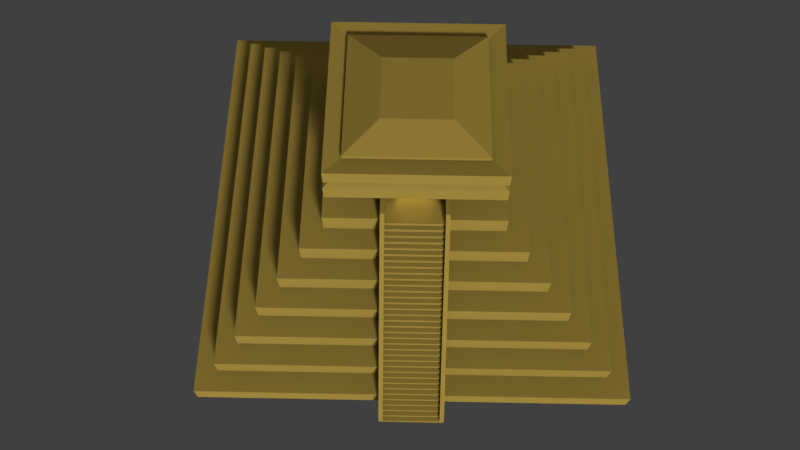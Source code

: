 # Source: Mayan_Pyramide.blend  (saved by Blender 2.79.0; exported with 4.5.12 LTS)
import bpy
from mathutils import Matrix  # noqa: F401  (used for matrix-valued properties, if any)

bpy.ops.wm.read_factory_settings(use_empty=True)
scene = bpy.context.scene
scene.name = 'Scene'

# ---- collections
col_collection_1 = bpy.data.collections.new('Collection 1'); scene.collection.children.link(col_collection_1)

# ---- materials (node trees are filled in below, after node groups)
mat_pyramid = bpy.data.materials.new('Pyramid')
mat_pyramid.alpha_threshold = 0.0
mat_pyramid.roughness = 0.5
mat_pyramid.line_color = (0.0, 0.0, 0.0, 1.0)

# ---- material node trees
mat_pyramid.use_nodes = True; mat_pyramid.node_tree.nodes.clear()
_N = mat_pyramid.node_tree.nodes; _L = mat_pyramid.node_tree.links
n0 = _N.new('ShaderNodeOutputMaterial'); n0.name = 'Material Output'; n0.location = (300, 300)
n1 = _N.new('ShaderNodeBsdfDiffuse'); n1.name = 'Diffuse BSDF'; n1.location = (10, 300)
n1.inputs[0].default_value = (1.0, 0.6905, 0.1305, 1.0)
_L.new(n1.outputs[0], n0.inputs[0])
n0.is_active_output = True

# ---- world
world_world = bpy.data.worlds.new('World'); scene.world = world_world
world_world.color = (0.05088, 0.05088, 0.05088)
world_world.use_sun_shadow = False
world_world.sun_shadow_jitter_overblur = 0.0
world_world.cycles.sampling_method = 'MANUAL'

# ---- cameras
cam_camera = bpy.data.cameras.new('Camera')
cam_camera.clip_end = 100.0
cam_camera.lens = 35.0
cam_camera.sensor_width = 32.0
cam_camera.sensor_height = 18.0
cam_camera.ortho_scale = 7.314
cam_camera.dof.focus_distance = 0.0

# ---- lights
light_sun = bpy.data.lights.new('Sun', 'AREA')
light_sun.color = (1.0, 0.8082, 0.3694)
light_sun.transmission_factor = 0.0
light_sun.energy = 628.3
light_sun.shadow_buffer_clip_start = 0.5
light_sun.shadow_soft_size = 5.0
light_sun.shadow_maximum_resolution = 0.006
light_sun.use_absolute_resolution = True
light_sun.size = 5.0
light_sun.size_y = 0.1
light_lamp = bpy.data.lights.new('Lamp', 'SUN')
light_lamp.transmission_factor = 0.0
light_lamp.cutoff_distance = 30.0
light_lamp.angle = 0.1993
light_lamp.energy = 1.0
light_lamp.shadow_buffer_clip_start = 1.001
light_lamp.shadow_soft_size = 0.1
light_lamp.shadow_cascade_max_distance = 1000.0

# ---- meshes
me_cube_001 = bpy.data.meshes.new('Cube.001')
me_cube_001.from_pydata([(-1.3, -11.0, 9.537e-07), (-1.3, -10.8, 0.2), (-1.3, -11.0, 0.2), (1.3, -11.0, 9.537e-07), (1.3, -10.8, 0.2), (1.3, -11.0, 0.2), (-1.3, -10.6, 0.4), (-1.3, -10.8, 0.4), (1.3, -10.6, 0.4), (1.3, -10.8, 0.4), (-1.3, -10.4, 0.6), (-1.3, -10.6, 0.6), (1.3, -10.4, 0.6), (1.3, -10.6, 0.6), (-1.3, -10.2, 0.8), (-1.3, -10.4, 0.8), (1.3, -10.2, 0.8), (1.3, -10.4, 0.8), (-1.3, -10.2, 1.0), (1.3, -10.2, 1.0), (-1.3, -10.0, 1.0), (-1.3, -9.8, 1.2), (-1.3, -10.0, 1.2), (1.3, -10.0, 1.0), (1.3, -9.8, 1.2), (1.3, -10.0, 1.2), (-1.3, -9.6, 1.4), (-1.3, -9.8, 1.4), (1.3, -9.6, 1.4), (1.3, -9.8, 1.4), (-1.3, -9.4, 1.6), (-1.3, -9.6, 1.6), (1.3, -9.4, 1.6), (1.3, -9.6, 1.6), (-1.3, -9.2, 1.8), (-1.3, -9.4, 1.8), (1.3, -9.2, 1.8), (1.3, -9.4, 1.8), (-1.3, -9.0, 2.0), (-1.3, -9.2, 2.0), (1.3, -9.0, 2.0), (1.3, -9.2, 2.0), (-1.3, -8.8, 2.2), (-1.3, -9.0, 2.2), (1.3, -8.8, 2.2), (1.3, -9.0, 2.2), (-1.3, -8.6, 2.4), (-1.3, -8.8, 2.4), (1.3, -8.6, 2.4), (1.3, -8.8, 2.4), (-1.3, -8.4, 2.6), (-1.3, -8.6, 2.6), (1.3, -8.4, 2.6), (1.3, -8.6, 2.6), (-1.3, -8.2, 2.8), (-1.3, -8.4, 2.8), (1.3, -8.2, 2.8), (1.3, -8.4, 2.8), (-1.3, -8.0, 3.0), (-1.3, -8.2, 3.0), (1.3, -8.0, 3.0), (1.3, -8.2, 3.0), (-1.3, -7.8, 3.2), (-1.3, -8.0, 3.2), (1.3, -7.8, 3.2), (1.3, -8.0, 3.2), (-1.3, -7.6, 3.4), (-1.3, -7.8, 3.4), (1.3, -7.6, 3.4), (1.3, -7.8, 3.4), (-1.3, -7.4, 3.6), (-1.3, -7.6, 3.6), (1.3, -7.4, 3.6), (1.3, -7.6, 3.6), (-1.3, -7.2, 3.8), (-1.3, -7.4, 3.8), (1.3, -7.2, 3.8), (1.3, -7.4, 3.8), (-1.3, -7.2, 4.0), (1.3, -7.2, 4.0), (-1.3, -7.0, 4.0), (-1.3, -7.0, 4.2), (1.3, -7.0, 4.0), (1.3, -7.0, 4.2), (-1.3, -6.8, 4.2), (-1.3, -6.8, 4.4), (1.3, -6.8, 4.2), (1.3, -6.8, 4.4), (-1.3, -6.6, 4.4), (-1.3, -6.6, 4.6), (1.3, -6.6, 4.4), (1.3, -6.6, 4.6), (-1.3, -6.4, 4.6), (-1.3, -6.4, 4.8), (1.3, -6.4, 4.6), (1.3, -6.4, 4.8), (-1.3, -6.2, 4.8), (-1.3, -6.2, 5.0), (1.3, -6.2, 4.8), (1.3, -6.2, 5.0), (-1.3, -6.0, 5.0), (-1.3, -6.0, 5.2), (1.3, -6.0, 5.0), (1.3, -6.0, 5.2), (-1.3, -5.8, 5.2), (-1.3, -5.8, 5.4), (1.3, -5.8, 5.2), (1.3, -5.8, 5.4), (-1.3, -5.6, 5.4), (-1.3, -5.6, 5.6), (1.3, -5.6, 5.4), (1.3, -5.6, 5.6), (-1.3, -5.4, 5.6), (-1.3, -5.4, 5.8), (1.3, -5.4, 5.6), (1.3, -5.4, 5.8), (-1.3, -5.2, 5.8), (-1.3, -5.2, 6.0), (1.3, -5.2, 5.8), (1.3, -5.2, 6.0), (-1.3, -5.0, 6.0), (-1.3, -5.0, 6.2), (1.3, -5.0, 6.0), (1.3, -5.0, 6.2), (-1.3, -4.8, 6.2), (-1.3, -4.8, 6.4), (1.3, -4.8, 6.2), (1.3, -4.8, 6.4), (-1.3, -4.6, 6.4), (-1.3, -4.6, 6.6), (1.3, -4.6, 6.4), (1.3, -4.6, 6.6), (-1.3, -4.4, 6.6), (-1.3, -4.4, 6.8), (1.3, -4.4, 6.6), (1.3, -4.4, 6.8), (-1.3, -4.2, 6.8), (-1.3, -4.0, 7.0), (-1.3, -4.2, 7.0), (1.3, -4.2, 6.8), (1.3, -4.0, 7.0), (1.3, -4.2, 7.0), (10.0, 10.0, 0.0), (10.0, -10.0, 0.0), (-10.0, -10.0, 0.0), (-10.0, 10.0, 0.0), (9.0, 9.0, 1.0), (9.0, -9.0, 1.0), (-9.0, -9.0, 1.0), (-9.0, 9.0, 1.0), (10.0, 10.0, 1.0), (10.0, -10.0, 1.0), (-10.0, 10.0, 1.0), (-10.0, -10.0, 1.0), (8.0, 8.0, 2.0), (8.0, -8.0, 2.0), (-8.0, 8.0, 2.0), (-8.0, -8.0, 2.0), (9.0, 9.0, 2.0), (9.0, -9.0, 2.0), (-9.0, 9.0, 2.0), (-9.0, -9.0, 2.0), (7.0, 7.0, 3.0), (7.0, -7.0, 3.0), (-7.0, 7.0, 3.0), (-7.0, -7.0, 3.0), (8.0, 8.0, 3.0), (8.0, -8.0, 3.0), (-8.0, 8.0, 3.0), (-8.0, -8.0, 3.0), (6.0, 6.0, 4.0), (6.0, -6.0, 4.0), (-6.0, 6.0, 4.0), (-6.0, -6.0, 4.0), (7.0, 7.0, 4.0), (7.0, -7.0, 4.0), (-7.0, 7.0, 4.0), (-7.0, -7.0, 4.0), (5.0, 5.0, 5.0), (5.0, -5.0, 5.0), (-5.0, 5.0, 5.0), (-5.0, -5.0, 5.0), (6.0, 6.0, 5.0), (6.0, -6.0, 5.0), (-6.0, 6.0, 5.0), (-6.0, -6.0, 5.0), (4.0, 4.0, 6.0), (4.0, -4.0, 6.0), (-4.0, 4.0, 6.0), (-4.0, -4.0, 6.0), (5.0, 5.0, 6.0), (5.0, -5.0, 6.0), (-5.0, 5.0, 6.0), (-5.0, -5.0, 6.0), (3.0, 3.0, 7.0), (3.0, -3.0, 7.0), (-3.0, 3.0, 7.0), (-3.0, -3.0, 7.0), (4.0, 4.0, 7.0), (4.0, -4.0, 7.0), (-4.0, 4.0, 7.0), (-4.0, -4.0, 7.0), (3.0, 3.0, 10.5), (3.0, -3.0, 10.5), (-3.0, 3.0, 10.5), (-3.0, -3.0, 10.5), (1.5, 3.0, 10.5), (-1.5, 3.0, 10.5), (-1.5, -3.0, 7.0), (1.5, 4.0, 6.0), (-1.5, 4.0, 6.0), (1.5, 4.0, 7.0), (-1.5, 4.0, 7.0), (1.5, 3.0, 7.0), (-1.5, -8.0, 3.0), (1.5, -9.0, 1.0), (-1.5, -8.0, 2.0), (1.5, 9.0, 2.0), (-1.5, 5.0, 5.0), (1.5, 6.0, 5.0), (-1.5, 6.0, 5.0), (1.5, -6.0, 4.0), (-1.5, -5.0, 6.0), (1.5, -5.0, 6.0), (-1.5, 7.0, 4.0), (1.5, -5.0, 5.0), (-1.5, -9.0, 2.0), (1.5, -8.0, 2.0), (-1.5, -9.0, 1.0), (1.5, 8.0, 3.0), (-1.5, -7.0, 4.0), (1.5, -7.0, 4.0), (-1.5, -6.0, 4.0), (1.5, -7.0, 3.0), (-1.5, -10.0, 1.0), (1.5, 10.0, 1.0), (-1.5, -10.0, 0.0), (1.5, 10.0, 0.0), (1.5, -3.0, 10.5), (-1.5, -3.0, 10.5), (-1.5, 3.0, 7.0), (1.5, -4.0, 6.0), (-1.5, -4.0, 6.0), (1.5, -4.0, 7.0), (-1.5, -4.0, 7.0), (1.5, -3.0, 7.0), (-1.5, 8.0, 3.0), (1.5, 9.0, 1.0), (-1.5, 8.0, 2.0), (1.5, -9.0, 2.0), (-1.5, -5.0, 5.0), (1.5, -6.0, 5.0), (-1.5, -6.0, 5.0), (1.5, 6.0, 4.0), (-1.5, 5.0, 6.0), (1.5, 5.0, 6.0), (-1.5, -7.0, 3.0), (1.5, 5.0, 5.0), (-1.5, 9.0, 2.0), (1.5, 8.0, 2.0), (-1.5, 9.0, 1.0), (1.5, -8.0, 3.0), (-1.5, 7.0, 3.0), (1.5, 7.0, 4.0), (-1.5, 6.0, 4.0), (1.5, 7.0, 3.0), (-1.5, 10.0, 1.0), (1.5, -10.0, 1.0), (-1.5, 10.0, 0.0), (1.5, -10.0, 0.0), (1.5, -11.0, 9.537e-07), (-1.5, -11.0, 9.537e-07), (1.5, -11.0, 0.5), (1.5, -4.0, 7.5), (-1.5, -11.0, 0.5), (-1.5, -4.0, 7.5), (1.3, -11.0, 0.5), (1.3, -4.0, 7.5), (-1.3, -11.0, 0.5), (-1.3, -4.0, 7.5), (1.3, -3.0, 7.0), (-1.3, -3.0, 7.0), (1.5, -3.0, 7.5), (1.3, -3.0, 7.5), (-1.3, -3.0, 7.5), (-1.5, -3.0, 7.5), (1.5, -3.0, 7.992), (1.898, -3.796, 8.498), (1.898, -3.796, 9.236), (1.5, -3.0, 9.742), (1.5, -3.0, 10.32), (-3.0, -3.0, 7.992), (-3.796, -3.796, 8.498), (-3.796, -3.796, 9.236), (-3.0, -3.0, 9.742), (-3.0, -3.0, 10.32), (-3.0, 3.0, 10.32), (-3.0, 3.0, 9.742), (-3.796, 3.796, 9.236), (-3.796, 3.796, 8.498), (-3.0, 3.0, 7.992), (3.0, 3.0, 10.32), (3.0, 3.0, 9.742), (3.796, 3.796, 9.236), (3.796, 3.796, 8.498), (3.0, 3.0, 7.992), (3.0, -3.0, 7.992), (3.796, -3.796, 8.498), (3.796, -3.796, 9.236), (3.0, -3.0, 9.742), (3.0, -3.0, 10.32), (1.5, 3.0, 7.992), (1.898, 3.796, 8.498), (1.898, 3.796, 9.236), (1.5, 3.0, 9.742), (1.5, 3.0, 10.32), (-1.5, -3.0, 7.992), (-1.898, -3.796, 8.498), (-1.898, -3.796, 9.236), (-1.5, -3.0, 9.742), (-1.5, -3.0, 10.32), (-1.5, 3.0, 7.992), (-1.898, 3.796, 8.498), (-1.898, 3.796, 9.236), (-1.5, 3.0, 9.742), (-1.5, 3.0, 10.32), (1.875, -3.75, 9.669), (1.875, -3.75, 10.4), (-3.75, -3.75, 9.669), (-3.75, -3.75, 10.4), (-3.75, 3.75, 10.4), (-3.75, 3.75, 9.669), (3.75, 3.75, 10.4), (3.75, 3.75, 9.669), (3.75, -3.75, 9.669), (3.75, -3.75, 10.4), (1.875, 3.75, 9.669), (1.875, 3.75, 10.4), (-1.875, -3.75, 9.669), (-1.875, -3.75, 10.4), (-1.875, 3.75, 9.669), (-1.875, 3.75, 10.4), (1.5, -1.5, 10.95), (0.75, -1.5, 10.95), (0.75, 1.5, 10.95), (1.5, 1.5, 10.95), (-1.5, -1.5, 10.95), (-1.5, 1.5, 10.95), (-0.75, 1.5, 10.95), (-0.75, -1.5, 10.95), (-2.682e-06, -3.0, 7.0), (1.5, -3.0, 7.496), (-1.5, -3.0, 7.496), (-2.682e-06, -3.0, 7.992), (-0.75, -3.0, 7.0), (1.5, -3.0, 7.744), (-1.5, -3.0, 7.744), (-0.75, -3.0, 7.992), (0.75, -3.0, 7.0), (1.5, -3.0, 7.248), (-1.5, -3.0, 7.248), (0.75, -3.0, 7.992), (-0.75, -3.0, 7.496), (0.75, -3.0, 7.496), (0.75, -3.0, 7.248), (-0.75, -3.0, 7.248), (-0.75, -3.0, 7.744), (0.75, -3.0, 7.744), (0.75, -1.669e-06, 7.0), (-2.682e-06, -1.669e-06, 7.0), (0.75, -1.669e-06, 7.992), (-2.682e-06, -1.669e-06, 7.992), (-2.682e-06, -1.669e-06, 7.744), (-2.682e-06, -1.669e-06, 7.248), (-2.682e-06, -1.669e-06, 7.496), (0.75, -1.669e-06, 7.496), (-0.75, -1.669e-06, 7.0), (-0.75, -1.669e-06, 7.992), (-0.75, -1.669e-06, 7.496), (0.75, -1.669e-06, 7.248), (-0.75, -1.669e-06, 7.248), (-0.75, -1.669e-06, 7.744), (0.75, -1.669e-06, 7.744), (-2.682e-06, 1.15, 7.744), (-2.682e-06, 1.15, 7.992), (-2.682e-06, 1.15, 7.248), (-2.682e-06, 1.15, 7.496), (-2.682e-06, 1.15, 7.0), (-0.75, 1.15, 7.0), (-0.75, 1.15, 7.992), (-0.75, 1.15, 7.496), (-0.75, 1.15, 7.248), (-0.75, 1.15, 7.744), (-2.007, -1.669e-06, 7.248), (-2.007, -1.669e-06, 7.496), (-2.007, -1.669e-06, 7.0), (-2.007, 1.15, 7.992), (-2.007, -1.669e-06, 7.992), (-2.007, -1.669e-06, 7.744), (-2.007, 1.15, 7.744), (-2.007, 1.15, 7.248), (-2.007, 1.15, 7.496), (-2.007, 1.15, 7.0), (0.75, -0.5544, 7.496), (0.75, -0.5544, 7.744), (0.75, -0.5544, 7.992), (0.75, -3.0, 7.372), (0.75, -3.0, 7.124), (0.75, -3.0, 7.868), (0.75, -3.0, 7.62), (0.75, -1.669e-06, 7.372), (0.75, -1.669e-06, 7.124), (0.75, -1.669e-06, 7.868), (0.75, -1.669e-06, 7.62), (0.75, -0.5544, 7.248), (0.75, -0.5544, 7.0), (0.75, -0.5544, 7.124), (0.75, -0.5544, 7.372), (0.75, -0.5544, 7.868), (0.75, -0.5544, 7.62), (2.25, -0.5544, 7.992), (2.25, -1.669e-06, 7.992), (2.25, -1.669e-06, 7.372), (2.25, -1.669e-06, 7.496), (2.25, -1.669e-06, 7.124), (2.25, -1.669e-06, 7.248), (2.25, -1.669e-06, 7.868), (2.25, -1.669e-06, 7.62), (2.25, -1.669e-06, 7.744), (2.25, -0.5544, 7.0), (2.25, -1.669e-06, 7.0), (2.25, -0.5544, 7.496), (2.25, -0.5544, 7.744), (2.25, -0.5544, 7.248), (2.25, -0.5544, 7.124), (2.25, -0.5544, 7.372), (2.25, -0.5544, 7.868), (2.25, -0.5544, 7.62)], [], [(2, 0, 3, 5), (1, 2, 5, 4), (7, 1, 4, 9), (6, 7, 9, 8), (11, 6, 8, 13), (10, 11, 13, 12), (15, 10, 12, 17), (14, 15, 17, 16), (18, 14, 16, 19), (20, 18, 19, 23), (22, 20, 23, 25), (21, 22, 25, 24), (27, 21, 24, 29), (26, 27, 29, 28), (31, 26, 28, 33), (30, 31, 33, 32), (35, 30, 32, 37), (34, 35, 37, 36), (39, 34, 36, 41), (38, 39, 41, 40), (43, 38, 40, 45), (42, 43, 45, 44), (47, 42, 44, 49), (46, 47, 49, 48), (51, 46, 48, 53), (50, 51, 53, 52), (55, 50, 52, 57), (54, 55, 57, 56), (59, 54, 56, 61), (58, 59, 61, 60), (63, 58, 60, 65), (62, 63, 65, 64), (67, 62, 64, 69), (66, 67, 69, 68), (71, 66, 68, 73), (70, 71, 73, 72), (75, 70, 72, 77), (74, 75, 77, 76), (78, 74, 76, 79), (80, 78, 79, 82), (81, 80, 82, 83), (84, 81, 83, 86), (85, 84, 86, 87), (88, 85, 87, 90), (89, 88, 90, 91), (92, 89, 91, 94), (93, 92, 94, 95), (96, 93, 95, 98), (97, 96, 98, 99), (100, 97, 99, 102), (101, 100, 102, 103), (104, 101, 103, 106), (105, 104, 106, 107), (108, 105, 107, 110), (109, 108, 110, 111), (112, 109, 111, 114), (113, 112, 114, 115), (116, 113, 115, 118), (117, 116, 118, 119), (120, 117, 119, 122), (121, 120, 122, 123), (124, 121, 123, 126), (125, 124, 126, 127), (128, 125, 127, 130), (129, 128, 130, 131), (132, 129, 131, 134), (133, 132, 134, 135), (136, 133, 135, 139), (138, 136, 139, 141), (137, 138, 141, 140), (234, 153, 144, 236), (142, 150, 151, 143), (187, 241, 223, 191), (144, 153, 152, 145), (227, 155, 167, 261), (146, 147, 151, 150), (228, 148, 153, 234), (148, 149, 152, 153), (180, 218, 220, 184), (147, 146, 158, 159), (149, 148, 161, 160), (143, 269, 237, 142), (154, 155, 159, 158), (188, 210, 254, 192), (162, 265, 263, 174), (157, 156, 160, 161), (164, 165, 177, 176), (155, 227, 249, 159), (155, 154, 166, 167), (156, 157, 169, 168), (162, 163, 167, 166), (248, 259, 217, 258), (259, 248, 246, 229), (165, 164, 168, 169), (262, 265, 229, 246), (146, 247, 217, 158), (170, 253, 219, 182), (163, 162, 174, 175), (170, 171, 175, 174), (232, 173, 177, 230), (173, 172, 176, 177), (225, 179, 191, 223), (171, 170, 182, 183), (172, 173, 185, 184), (178, 179, 183, 182), (164, 262, 246, 168), (250, 181, 185, 252), (181, 180, 184, 185), (188, 189, 201, 200), (179, 178, 190, 191), (180, 181, 193, 192), (186, 209, 211, 198), (186, 187, 191, 190), (209, 186, 190, 255), (216, 157, 161, 226), (189, 188, 192, 193), (296, 295, 205, 204), (195, 245, 243, 199), (151, 267, 269, 143), (187, 186, 198, 199), (194, 195, 199, 198), (213, 194, 198, 211), (208, 197, 201, 244), (197, 196, 200, 201), (203, 202, 345, 342), (325, 296, 204, 207), (290, 310, 203, 238), (310, 301, 202, 203), (196, 240, 212, 200), (253, 264, 220, 219), (172, 264, 224, 176), (315, 325, 207, 206), (154, 259, 229, 166), (241, 187, 199, 243), (210, 188, 200, 212), (181, 250, 222, 193), (264, 253, 263, 224), (218, 180, 192, 254), (165, 256, 230, 177), (264, 172, 184, 220), (218, 257, 219, 220), (253, 170, 174, 263), (233, 163, 175, 231), (262, 164, 176, 224), (221, 171, 183, 251), (256, 165, 169, 214), (295, 320, 239, 205), (179, 225, 251, 183), (265, 162, 166, 229), (259, 154, 158, 217), (260, 149, 160, 258), (248, 156, 168, 246), (163, 233, 261, 167), (148, 228, 226, 161), (245, 358, 350, 354, 208, 244, 243), (320, 290, 238, 239), (260, 247, 235, 266), (142, 237, 235, 150), (242, 189, 193, 222), (189, 242, 244, 201), (257, 178, 182, 219), (236, 144, 145, 268), (247, 260, 258, 217), (242, 241, 243, 244), (157, 216, 214, 169), (215, 147, 159, 249), (247, 146, 150, 235), (237, 268, 266, 235), (268, 145, 152, 266), (147, 215, 267, 151), (209, 210, 212, 211), (206, 207, 348, 344), (210, 209, 255, 254), (269, 236, 268, 237), (301, 315, 206, 202), (156, 248, 258, 160), (178, 257, 255, 190), (240, 213, 211, 212), (265, 262, 224, 263), (173, 232, 252, 185), (171, 221, 231, 175), (257, 218, 254, 255), (205, 239, 349, 346), (149, 260, 266, 152), (269, 241, 243, 270), (271, 0, 278, 274), (242, 236, 271, 244), (236, 269, 270, 271), (270, 243, 273, 272), (140, 137, 0, 3), (272, 273, 277, 276), (275, 274, 278, 279), (0, 137, 279, 278), (3, 270, 272, 276), (244, 271, 274, 275), (273, 243, 245, 282), (279, 137, 281, 284), (140, 3, 276, 277), (281, 208, 285, 284), (245, 280, 283, 282), (275, 279, 284, 285), (140, 277, 283, 280), (277, 273, 282, 283), (137, 244, 208, 281), (243, 140, 280, 245), (244, 275, 285, 208), (194, 213, 311, 305), (305, 311, 312, 304), (304, 312, 313, 303), (303, 313, 314, 302), (309, 302, 333, 334), (367, 355, 286, 361, 408), (316, 357, 353, 361, 286, 287, 317), (317, 287, 288, 318), (318, 288, 289, 319), (319, 289, 326, 338), (197, 208, 360, 352, 356, 316, 291), (291, 316, 317, 292), (292, 317, 318, 293), (293, 318, 319, 294), (310, 290, 327, 335), (213, 240, 321, 311), (311, 321, 322, 312), (312, 322, 323, 313), (313, 323, 324, 314), (320, 295, 329, 339), (195, 194, 305, 306), (306, 305, 304, 307), (307, 304, 303, 308), (308, 303, 302, 309), (289, 309, 334, 326), (245, 195, 306, 286, 355, 351, 359), (286, 306, 307, 287), (287, 307, 308, 288), (288, 308, 309, 289), (294, 319, 338, 328), (240, 196, 300, 321), (321, 300, 299, 322), (322, 299, 298, 323), (323, 298, 297, 324), (296, 325, 341, 330), (196, 197, 291, 300), (300, 291, 292, 299), (299, 292, 293, 298), (298, 293, 294, 297), (325, 315, 337, 341), (333, 336, 337, 332), (338, 326, 327, 339), (328, 338, 339, 329), (336, 340, 341, 337), (334, 333, 332, 335), (326, 334, 335, 327), (340, 331, 330, 341), (331, 328, 329, 330), (297, 294, 328, 331), (290, 320, 339, 327), (301, 310, 335, 332), (295, 296, 330, 329), (302, 314, 336, 333), (314, 324, 340, 336), (324, 297, 331, 340), (315, 301, 332, 337), (348, 347, 346, 349), (344, 348, 349, 343), (345, 344, 343, 342), (239, 238, 343, 349), (207, 204, 347, 348), (204, 205, 346, 347), (202, 206, 344, 345), (238, 203, 342, 343), (361, 353, 371, 370, 405), (382, 413, 427, 428), (364, 359, 351, 363, 406), (366, 362, 378, 381), (415, 416, 434, 429), (358, 245, 359, 364, 407), (360, 365, 362, 352), (208, 354, 365, 360), (365, 354, 376, 380), (356, 366, 357, 316), (352, 362, 366, 356), (354, 350, 369, 376), (357, 366, 381, 377), (353, 357, 377, 371), (363, 351, 355, 367, 409), (373, 374, 386, 385), (392, 389, 396, 399), (373, 379, 410, 375, 374), (369, 368, 411, 379, 373), (371, 377, 389, 384), (381, 378, 394, 398), (372, 382, 412, 370, 371), (374, 375, 413, 382, 372), (410, 379, 425, 422), (350, 358, 415, 368, 369), (362, 365, 380, 378), (370, 412, 426, 421), (392, 383, 384, 389), (391, 385, 386, 390), (388, 387, 385, 391), (390, 386, 383, 392), (378, 380, 393, 394), (374, 372, 383, 386), (377, 381, 398, 397), (369, 373, 385, 387), (376, 369, 387, 388), (372, 371, 384, 383), (394, 393, 400, 401), (397, 398, 399, 396), (398, 394, 401, 399), (393, 395, 402, 400), (391, 390, 401, 400), (380, 376, 395, 393), (390, 392, 399, 401), (376, 388, 402, 395), (389, 377, 397, 396), (388, 391, 400, 402), (379, 411, 424, 425), (358, 407, 416, 415), (407, 364, 414, 416), (419, 404, 432, 437), (364, 406, 417, 414), (406, 363, 403, 417), (375, 410, 422, 423), (367, 408, 418, 404), (408, 361, 405, 418), (417, 403, 431, 435), (363, 409, 419, 403), (409, 367, 404, 419), (437, 432, 428, 427), (436, 420, 421, 426), (435, 431, 423, 422), (434, 433, 425, 424), (429, 434, 424, 430), (433, 435, 422, 425), (432, 436, 426, 428), (431, 437, 427, 423), (411, 368, 430, 424), (404, 418, 436, 432), (416, 414, 433, 434), (412, 382, 428, 426), (418, 405, 420, 436), (413, 375, 423, 427), (368, 415, 429, 430), (414, 417, 435, 433), (403, 419, 437, 431), (405, 370, 421, 420)])
me_cube_001.materials.append(mat_pyramid)
me_cube_001.use_remesh_preserve_volume = False
me_cube_001.use_remesh_preserve_attributes = False
me_cube_001.use_mirror_vertex_groups = False
me_cube_001.update()

# ---- objects
ob_pyramid_light = bpy.data.objects.new('Pyramid_Light', light_sun)
ob_pyramid = bpy.data.objects.new('Pyramid', me_cube_001)
ob_lamp = bpy.data.objects.new('Lamp', light_lamp)
ob_camera = bpy.data.objects.new('Camera', cam_camera)

# ---- transforms, parenting, visibility, modifiers, constraints
ob_pyramid_light.location = (-0.03563, -0.4227, 7.992)
ob_pyramid_light.lineart.crease_threshold = 0.0
ob_pyramid.location = (0.0, 0.0, 0.0)
ob_pyramid.lock_rotations_4d = False
ob_pyramid.empty_display_type = 'ARROWS'
ob_pyramid.lineart.crease_threshold = 0.0
ob_lamp.location = (3.203, -12.89, 11.37)
ob_lamp.rotation_euler = (1.142, -0.1325, 0.3477)
ob_lamp.lock_rotations_4d = False
ob_lamp.empty_display_type = 'ARROWS'
ob_lamp.color = (0.0, 0.0, 0.0, 0.0)
ob_lamp.lineart.crease_threshold = 0.0
ob_camera.location = (-0.3275, -20.67, 40.38)
ob_camera.rotation_euler = (0.4565, -7.287e-05, 0.01901)
ob_camera.lock_rotations_4d = False
ob_camera.empty_display_type = 'ARROWS'
ob_camera.color = (0.0, 0.0, 0.0, 0.0)
ob_camera.display_type = 'WIRE'
ob_camera.lineart.crease_threshold = 0.0

# ---- collection membership
col_collection_1.objects.link(ob_pyramid_light)
col_collection_1.objects.link(ob_pyramid)
col_collection_1.objects.link(ob_lamp)
col_collection_1.objects.link(ob_camera)

# ---- scene / render settings (as saved in the file)
scene.camera = ob_camera
scene.frame_start = 1; scene.frame_end = 100; scene.frame_set(1)
scene.render.engine = 'CYCLES'
scene.render.fps_base = 1.001
scene.render.dither_intensity = 0.0
scene.render.film_transparent = True
scene.cycles.use_denoising = False
scene.cycles.samples = 128
scene.cycles.sampling_pattern = 'TABULATED_SOBOL'
scene.cycles.use_adaptive_sampling = False
scene.cycles.use_light_tree = False
scene.cycles.blur_glossy = 0.0
scene.cycles.max_bounces = 0
scene.cycles.sample_clamp_indirect = 0.0
scene.view_settings.view_transform = 'Standard'
bpy.context.view_layer.update()
